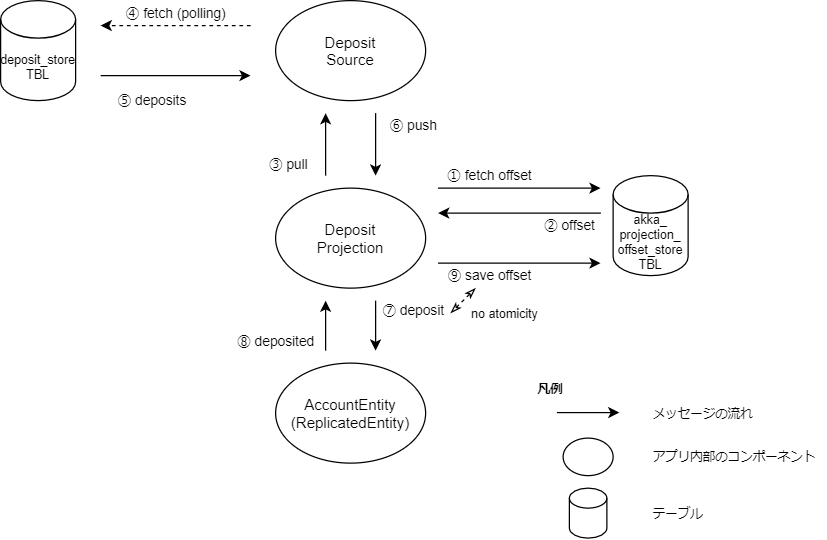

The diagram above was exported from draw.io. Its source (the exported page's mxGraphModel, read from the mxfile embedded in the PNG):
<mxGraphModel dx="185" dy="834" grid="1" gridSize="10" guides="1" tooltips="1" connect="1" arrows="1" fold="1" page="1" pageScale="1" pageWidth="827" pageHeight="1169" background="#FFFFFF" math="0" shadow="0">
  <root>
    <mxCell id="0" />
    <mxCell id="1" parent="0" />
    <mxCell id="2" value="deposit_store&lt;br style=&quot;font-size: 10px;&quot;&gt;TBL" style="shape=cylinder3;whiteSpace=wrap;html=1;boundedLbl=1;backgroundOutline=1;size=15;fontSize=10;" vertex="1" parent="1">
      <mxGeometry x="120" y="310" width="60" height="80" as="geometry" />
    </mxCell>
    <mxCell id="3" value="" style="endArrow=classic;html=1;" edge="1" parent="1">
      <mxGeometry width="50" height="50" relative="1" as="geometry">
        <mxPoint x="200" y="370" as="sourcePoint" />
        <mxPoint x="320" y="370" as="targetPoint" />
      </mxGeometry>
    </mxCell>
    <mxCell id="26" value="⑤ deposits" style="edgeLabel;html=1;align=center;verticalAlign=middle;resizable=0;points=[];" vertex="1" connectable="0" parent="3">
      <mxGeometry x="0.56" y="-2" relative="1" as="geometry">
        <mxPoint x="-53" y="18" as="offset" />
      </mxGeometry>
    </mxCell>
    <mxCell id="4" value="" style="endArrow=classic;html=1;dashed=1;" edge="1" parent="1">
      <mxGeometry width="50" height="50" relative="1" as="geometry">
        <mxPoint x="320" y="330" as="sourcePoint" />
        <mxPoint x="200" y="330" as="targetPoint" />
      </mxGeometry>
    </mxCell>
    <mxCell id="5" value="④ fetch (polling)" style="edgeLabel;html=1;align=center;verticalAlign=middle;resizable=0;points=[];" vertex="1" connectable="0" parent="4">
      <mxGeometry x="-0.51" y="-1" relative="1" as="geometry">
        <mxPoint x="-31" y="-9" as="offset" />
      </mxGeometry>
    </mxCell>
    <mxCell id="6" value="AccountEntity&lt;br&gt;(ReplicatedEntity)" style="ellipse;whiteSpace=wrap;html=1;" vertex="1" parent="1">
      <mxGeometry x="340" y="600" width="120" height="80" as="geometry" />
    </mxCell>
    <mxCell id="7" value="Deposit&lt;br&gt;Source" style="ellipse;whiteSpace=wrap;html=1;" vertex="1" parent="1">
      <mxGeometry x="340" y="310" width="120" height="80" as="geometry" />
    </mxCell>
    <mxCell id="10" value="akka_&lt;br&gt;projection_&lt;br&gt;offset_store&lt;br style=&quot;font-size: 10px&quot;&gt;TBL" style="shape=cylinder3;whiteSpace=wrap;html=1;boundedLbl=1;backgroundOutline=1;size=15;fontSize=10;" vertex="1" parent="1">
      <mxGeometry x="610" y="450" width="60" height="80" as="geometry" />
    </mxCell>
    <mxCell id="16" value="" style="endArrow=classic;html=1;" edge="1" parent="1">
      <mxGeometry width="50" height="50" relative="1" as="geometry">
        <mxPoint x="380" y="450" as="sourcePoint" />
        <mxPoint x="380" y="400" as="targetPoint" />
      </mxGeometry>
    </mxCell>
    <mxCell id="23" value="③ pull" style="edgeLabel;html=1;align=center;verticalAlign=middle;resizable=0;points=[];" vertex="1" connectable="0" parent="16">
      <mxGeometry x="0.4267" y="-3" relative="1" as="geometry">
        <mxPoint x="-33" y="26" as="offset" />
      </mxGeometry>
    </mxCell>
    <mxCell id="17" value="" style="endArrow=classic;html=1;" edge="1" parent="1">
      <mxGeometry width="50" height="50" relative="1" as="geometry">
        <mxPoint x="470" y="520" as="sourcePoint" />
        <mxPoint x="600" y="520" as="targetPoint" />
      </mxGeometry>
    </mxCell>
    <mxCell id="19" value="⑨ save offset" style="edgeLabel;html=1;align=center;verticalAlign=middle;resizable=0;points=[];" vertex="1" connectable="0" parent="17">
      <mxGeometry x="0.512" y="2" relative="1" as="geometry">
        <mxPoint x="-58" y="12" as="offset" />
      </mxGeometry>
    </mxCell>
    <mxCell id="18" value="" style="endArrow=classic;html=1;" edge="1" parent="1">
      <mxGeometry width="50" height="50" relative="1" as="geometry">
        <mxPoint x="420" y="550" as="sourcePoint" />
        <mxPoint x="420" y="590" as="targetPoint" />
      </mxGeometry>
    </mxCell>
    <mxCell id="20" value="⑦ deposit" style="edgeLabel;html=1;align=center;verticalAlign=middle;resizable=0;points=[];" vertex="1" connectable="0" parent="18">
      <mxGeometry x="-0.464" y="-2" relative="1" as="geometry">
        <mxPoint x="32" y="-3" as="offset" />
      </mxGeometry>
    </mxCell>
    <mxCell id="21" value="" style="endArrow=classic;html=1;" edge="1" parent="1">
      <mxGeometry width="50" height="50" relative="1" as="geometry">
        <mxPoint x="380" y="590" as="sourcePoint" />
        <mxPoint x="380" y="550" as="targetPoint" />
      </mxGeometry>
    </mxCell>
    <mxCell id="22" value="⑧ deposited" style="edgeLabel;html=1;align=center;verticalAlign=middle;resizable=0;points=[];" vertex="1" connectable="0" parent="21">
      <mxGeometry x="-0.464" y="-2" relative="1" as="geometry">
        <mxPoint x="-42" y="3" as="offset" />
      </mxGeometry>
    </mxCell>
    <mxCell id="24" value="" style="endArrow=classic;html=1;" edge="1" parent="1">
      <mxGeometry width="50" height="50" relative="1" as="geometry">
        <mxPoint x="420" y="400" as="sourcePoint" />
        <mxPoint x="420" y="450" as="targetPoint" />
      </mxGeometry>
    </mxCell>
    <mxCell id="25" value="⑥ push" style="edgeLabel;html=1;align=center;verticalAlign=middle;resizable=0;points=[];" vertex="1" connectable="0" parent="24">
      <mxGeometry x="0.4267" y="-3" relative="1" as="geometry">
        <mxPoint x="33" y="-26" as="offset" />
      </mxGeometry>
    </mxCell>
    <mxCell id="31" value="" style="endArrow=classicThin;startArrow=classicThin;html=1;dashed=1;fontSize=10;startFill=0;endFill=0;" edge="1" parent="1">
      <mxGeometry width="50" height="50" relative="1" as="geometry">
        <mxPoint x="480" y="560" as="sourcePoint" />
        <mxPoint x="500" y="540" as="targetPoint" />
      </mxGeometry>
    </mxCell>
    <mxCell id="32" value="no atomicity" style="edgeLabel;html=1;align=center;verticalAlign=middle;resizable=0;points=[];fontSize=10;" vertex="1" connectable="0" parent="31">
      <mxGeometry x="0.3158" y="3" relative="1" as="geometry">
        <mxPoint x="32" y="15" as="offset" />
      </mxGeometry>
    </mxCell>
    <mxCell id="34" value="" style="ellipse;whiteSpace=wrap;html=1;fontSize=10;align=left;" vertex="1" parent="1">
      <mxGeometry x="570" y="660" width="40" height="30" as="geometry" />
    </mxCell>
    <mxCell id="35" value="" style="endArrow=classic;html=1;" edge="1" parent="1">
      <mxGeometry width="50" height="50" relative="1" as="geometry">
        <mxPoint x="565" y="639.58" as="sourcePoint" />
        <mxPoint x="615" y="639.58" as="targetPoint" />
      </mxGeometry>
    </mxCell>
    <mxCell id="37" value="凡例" style="text;html=1;strokeColor=none;fillColor=none;align=center;verticalAlign=middle;whiteSpace=wrap;rounded=0;fontSize=10;fontStyle=1" vertex="1" parent="1">
      <mxGeometry x="540" y="610" width="40" height="20" as="geometry" />
    </mxCell>
    <mxCell id="38" value="" style="shape=cylinder3;whiteSpace=wrap;html=1;boundedLbl=1;backgroundOutline=1;size=8.000000000000114;fontSize=10;" vertex="1" parent="1">
      <mxGeometry x="575" y="700" width="30" height="40" as="geometry" />
    </mxCell>
    <mxCell id="39" value="メッセージの流れ" style="text;html=1;strokeColor=none;fillColor=none;align=left;verticalAlign=middle;whiteSpace=wrap;rounded=0;fontSize=10;" vertex="1" parent="1">
      <mxGeometry x="640" y="630" width="120" height="20" as="geometry" />
    </mxCell>
    <mxCell id="41" value="アプリ内部のコンポーネント" style="text;html=1;strokeColor=none;fillColor=none;align=left;verticalAlign=middle;whiteSpace=wrap;rounded=0;fontSize=10;" vertex="1" parent="1">
      <mxGeometry x="640" y="665" width="140" height="20" as="geometry" />
    </mxCell>
    <mxCell id="42" value="テーブル" style="text;html=1;strokeColor=none;fillColor=none;align=left;verticalAlign=middle;whiteSpace=wrap;rounded=0;fontSize=10;" vertex="1" parent="1">
      <mxGeometry x="640" y="710" width="80" height="20" as="geometry" />
    </mxCell>
    <mxCell id="45" value="Deposit&lt;br&gt;Projection" style="ellipse;whiteSpace=wrap;html=1;" vertex="1" parent="1">
      <mxGeometry x="340" y="460" width="120" height="80" as="geometry" />
    </mxCell>
    <mxCell id="46" value="" style="endArrow=classic;html=1;" edge="1" parent="1">
      <mxGeometry width="50" height="50" relative="1" as="geometry">
        <mxPoint x="470" y="460" as="sourcePoint" />
        <mxPoint x="600" y="460" as="targetPoint" />
      </mxGeometry>
    </mxCell>
    <mxCell id="47" value="① fetch offset" style="edgeLabel;html=1;align=center;verticalAlign=middle;resizable=0;points=[];" vertex="1" connectable="0" parent="46">
      <mxGeometry x="0.512" y="2" relative="1" as="geometry">
        <mxPoint x="-58" y="-8" as="offset" />
      </mxGeometry>
    </mxCell>
    <mxCell id="48" value="" style="endArrow=classic;html=1;" edge="1" parent="1">
      <mxGeometry width="50" height="50" relative="1" as="geometry">
        <mxPoint x="600" y="480" as="sourcePoint" />
        <mxPoint x="470" y="480" as="targetPoint" />
      </mxGeometry>
    </mxCell>
    <mxCell id="49" value="② offset" style="edgeLabel;html=1;align=center;verticalAlign=middle;resizable=0;points=[];" vertex="1" connectable="0" parent="48">
      <mxGeometry x="0.512" y="2" relative="1" as="geometry">
        <mxPoint x="73" y="8" as="offset" />
      </mxGeometry>
    </mxCell>
  </root>
</mxGraphModel>